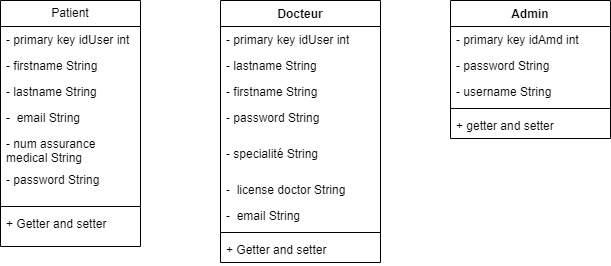

The diagram above was exported from draw.io. Its source (the exported page's mxGraphModel, read from the mxfile embedded in the PNG):
<mxGraphModel dx="1434" dy="758" grid="1" gridSize="10" guides="1" tooltips="1" connect="1" arrows="1" fold="1" page="1" pageScale="1" pageWidth="827" pageHeight="1169" math="0" shadow="0">
  <root>
    <mxCell id="0" />
    <mxCell id="1" parent="0" />
    <mxCell id="pIaTrMc_24f-NyN1gib4-1" value="Patient" style="swimlane;fontStyle=0;childLayout=stackLayout;horizontal=1;startSize=26;fillColor=none;horizontalStack=0;resizeParent=1;resizeParentMax=0;resizeLast=0;collapsible=1;marginBottom=0;whiteSpace=wrap;html=1;" vertex="1" parent="1">
      <mxGeometry x="150" y="40" width="140" height="246" as="geometry" />
    </mxCell>
    <mxCell id="pIaTrMc_24f-NyN1gib4-3" value="- primary key idUser int" style="text;strokeColor=none;fillColor=none;align=left;verticalAlign=top;spacingLeft=4;spacingRight=4;overflow=hidden;rotatable=0;points=[[0,0.5],[1,0.5]];portConstraint=eastwest;whiteSpace=wrap;html=1;" vertex="1" parent="pIaTrMc_24f-NyN1gib4-1">
      <mxGeometry y="26" width="140" height="26" as="geometry" />
    </mxCell>
    <mxCell id="pIaTrMc_24f-NyN1gib4-2" value="- firstname String&amp;nbsp;" style="text;strokeColor=none;fillColor=none;align=left;verticalAlign=top;spacingLeft=4;spacingRight=4;overflow=hidden;rotatable=0;points=[[0,0.5],[1,0.5]];portConstraint=eastwest;whiteSpace=wrap;html=1;" vertex="1" parent="pIaTrMc_24f-NyN1gib4-1">
      <mxGeometry y="52" width="140" height="26" as="geometry" />
    </mxCell>
    <mxCell id="pIaTrMc_24f-NyN1gib4-12" value="- lastname String&amp;nbsp;" style="text;strokeColor=none;fillColor=none;align=left;verticalAlign=top;spacingLeft=4;spacingRight=4;overflow=hidden;rotatable=0;points=[[0,0.5],[1,0.5]];portConstraint=eastwest;whiteSpace=wrap;html=1;" vertex="1" parent="pIaTrMc_24f-NyN1gib4-1">
      <mxGeometry y="78" width="140" height="26" as="geometry" />
    </mxCell>
    <mxCell id="pIaTrMc_24f-NyN1gib4-5" value="-&amp;nbsp; email String&amp;nbsp;&amp;nbsp;" style="text;strokeColor=none;fillColor=none;align=left;verticalAlign=top;spacingLeft=4;spacingRight=4;overflow=hidden;rotatable=0;points=[[0,0.5],[1,0.5]];portConstraint=eastwest;whiteSpace=wrap;html=1;" vertex="1" parent="pIaTrMc_24f-NyN1gib4-1">
      <mxGeometry y="104" width="140" height="26" as="geometry" />
    </mxCell>
    <mxCell id="pIaTrMc_24f-NyN1gib4-4" value="- num assurance medical String" style="text;strokeColor=none;fillColor=none;align=left;verticalAlign=top;spacingLeft=4;spacingRight=4;overflow=hidden;rotatable=0;points=[[0,0.5],[1,0.5]];portConstraint=eastwest;whiteSpace=wrap;html=1;" vertex="1" parent="pIaTrMc_24f-NyN1gib4-1">
      <mxGeometry y="130" width="140" height="36" as="geometry" />
    </mxCell>
    <mxCell id="pIaTrMc_24f-NyN1gib4-7" value="- password String" style="text;strokeColor=none;fillColor=none;align=left;verticalAlign=top;spacingLeft=4;spacingRight=4;overflow=hidden;rotatable=0;points=[[0,0.5],[1,0.5]];portConstraint=eastwest;whiteSpace=wrap;html=1;" vertex="1" parent="pIaTrMc_24f-NyN1gib4-1">
      <mxGeometry y="166" width="140" height="36" as="geometry" />
    </mxCell>
    <mxCell id="pIaTrMc_24f-NyN1gib4-25" value="" style="line;strokeWidth=1;fillColor=none;align=left;verticalAlign=middle;spacingTop=-1;spacingLeft=3;spacingRight=3;rotatable=0;labelPosition=right;points=[];portConstraint=eastwest;strokeColor=inherit;" vertex="1" parent="pIaTrMc_24f-NyN1gib4-1">
      <mxGeometry y="202" width="140" height="8" as="geometry" />
    </mxCell>
    <mxCell id="pIaTrMc_24f-NyN1gib4-6" value="+ Getter and setter&amp;nbsp;" style="text;strokeColor=none;fillColor=none;align=left;verticalAlign=top;spacingLeft=4;spacingRight=4;overflow=hidden;rotatable=0;points=[[0,0.5],[1,0.5]];portConstraint=eastwest;whiteSpace=wrap;html=1;" vertex="1" parent="pIaTrMc_24f-NyN1gib4-1">
      <mxGeometry y="210" width="140" height="36" as="geometry" />
    </mxCell>
    <mxCell id="pIaTrMc_24f-NyN1gib4-8" value="Docteur" style="swimlane;fontStyle=1;align=center;verticalAlign=top;childLayout=stackLayout;horizontal=1;startSize=26;horizontalStack=0;resizeParent=1;resizeParentMax=0;resizeLast=0;collapsible=1;marginBottom=0;whiteSpace=wrap;html=1;" vertex="1" parent="1">
      <mxGeometry x="370" y="40" width="160" height="262" as="geometry" />
    </mxCell>
    <mxCell id="pIaTrMc_24f-NyN1gib4-9" value="- primary key idUser int" style="text;strokeColor=none;fillColor=none;align=left;verticalAlign=top;spacingLeft=4;spacingRight=4;overflow=hidden;rotatable=0;points=[[0,0.5],[1,0.5]];portConstraint=eastwest;whiteSpace=wrap;html=1;" vertex="1" parent="pIaTrMc_24f-NyN1gib4-8">
      <mxGeometry y="26" width="160" height="26" as="geometry" />
    </mxCell>
    <mxCell id="pIaTrMc_24f-NyN1gib4-14" value="- lastname String&amp;nbsp;" style="text;strokeColor=none;fillColor=none;align=left;verticalAlign=top;spacingLeft=4;spacingRight=4;overflow=hidden;rotatable=0;points=[[0,0.5],[1,0.5]];portConstraint=eastwest;whiteSpace=wrap;html=1;" vertex="1" parent="pIaTrMc_24f-NyN1gib4-8">
      <mxGeometry y="52" width="160" height="26" as="geometry" />
    </mxCell>
    <mxCell id="pIaTrMc_24f-NyN1gib4-13" value="- firstname String&amp;nbsp;" style="text;strokeColor=none;fillColor=none;align=left;verticalAlign=top;spacingLeft=4;spacingRight=4;overflow=hidden;rotatable=0;points=[[0,0.5],[1,0.5]];portConstraint=eastwest;whiteSpace=wrap;html=1;" vertex="1" parent="pIaTrMc_24f-NyN1gib4-8">
      <mxGeometry y="78" width="160" height="26" as="geometry" />
    </mxCell>
    <mxCell id="pIaTrMc_24f-NyN1gib4-16" value="- password String" style="text;strokeColor=none;fillColor=none;align=left;verticalAlign=top;spacingLeft=4;spacingRight=4;overflow=hidden;rotatable=0;points=[[0,0.5],[1,0.5]];portConstraint=eastwest;whiteSpace=wrap;html=1;" vertex="1" parent="pIaTrMc_24f-NyN1gib4-8">
      <mxGeometry y="104" width="160" height="36" as="geometry" />
    </mxCell>
    <mxCell id="pIaTrMc_24f-NyN1gib4-17" value="- specialité String&amp;nbsp;" style="text;strokeColor=none;fillColor=none;align=left;verticalAlign=top;spacingLeft=4;spacingRight=4;overflow=hidden;rotatable=0;points=[[0,0.5],[1,0.5]];portConstraint=eastwest;whiteSpace=wrap;html=1;" vertex="1" parent="pIaTrMc_24f-NyN1gib4-8">
      <mxGeometry y="140" width="160" height="36" as="geometry" />
    </mxCell>
    <mxCell id="pIaTrMc_24f-NyN1gib4-18" value="-&amp;nbsp; license doctor String" style="text;strokeColor=none;fillColor=none;align=left;verticalAlign=top;spacingLeft=4;spacingRight=4;overflow=hidden;rotatable=0;points=[[0,0.5],[1,0.5]];portConstraint=eastwest;whiteSpace=wrap;html=1;" vertex="1" parent="pIaTrMc_24f-NyN1gib4-8">
      <mxGeometry y="176" width="160" height="26" as="geometry" />
    </mxCell>
    <mxCell id="pIaTrMc_24f-NyN1gib4-15" value="-&amp;nbsp; email String&amp;nbsp;&amp;nbsp;" style="text;strokeColor=none;fillColor=none;align=left;verticalAlign=top;spacingLeft=4;spacingRight=4;overflow=hidden;rotatable=0;points=[[0,0.5],[1,0.5]];portConstraint=eastwest;whiteSpace=wrap;html=1;" vertex="1" parent="pIaTrMc_24f-NyN1gib4-8">
      <mxGeometry y="202" width="160" height="26" as="geometry" />
    </mxCell>
    <mxCell id="pIaTrMc_24f-NyN1gib4-10" value="" style="line;strokeWidth=1;fillColor=none;align=left;verticalAlign=middle;spacingTop=-1;spacingLeft=3;spacingRight=3;rotatable=0;labelPosition=right;points=[];portConstraint=eastwest;strokeColor=inherit;" vertex="1" parent="pIaTrMc_24f-NyN1gib4-8">
      <mxGeometry y="228" width="160" height="8" as="geometry" />
    </mxCell>
    <mxCell id="pIaTrMc_24f-NyN1gib4-11" value="+ Getter and setter&amp;nbsp;" style="text;strokeColor=none;fillColor=none;align=left;verticalAlign=top;spacingLeft=4;spacingRight=4;overflow=hidden;rotatable=0;points=[[0,0.5],[1,0.5]];portConstraint=eastwest;whiteSpace=wrap;html=1;" vertex="1" parent="pIaTrMc_24f-NyN1gib4-8">
      <mxGeometry y="236" width="160" height="26" as="geometry" />
    </mxCell>
    <mxCell id="pIaTrMc_24f-NyN1gib4-19" value="Admin" style="swimlane;fontStyle=1;align=center;verticalAlign=top;childLayout=stackLayout;horizontal=1;startSize=26;horizontalStack=0;resizeParent=1;resizeParentMax=0;resizeLast=0;collapsible=1;marginBottom=0;whiteSpace=wrap;html=1;" vertex="1" parent="1">
      <mxGeometry x="600" y="40" width="160" height="138" as="geometry" />
    </mxCell>
    <mxCell id="pIaTrMc_24f-NyN1gib4-20" value="- primary key idAmd int" style="text;strokeColor=none;fillColor=none;align=left;verticalAlign=top;spacingLeft=4;spacingRight=4;overflow=hidden;rotatable=0;points=[[0,0.5],[1,0.5]];portConstraint=eastwest;whiteSpace=wrap;html=1;" vertex="1" parent="pIaTrMc_24f-NyN1gib4-19">
      <mxGeometry y="26" width="160" height="26" as="geometry" />
    </mxCell>
    <mxCell id="pIaTrMc_24f-NyN1gib4-24" value="- password String" style="text;strokeColor=none;fillColor=none;align=left;verticalAlign=top;spacingLeft=4;spacingRight=4;overflow=hidden;rotatable=0;points=[[0,0.5],[1,0.5]];portConstraint=eastwest;whiteSpace=wrap;html=1;" vertex="1" parent="pIaTrMc_24f-NyN1gib4-19">
      <mxGeometry y="52" width="160" height="26" as="geometry" />
    </mxCell>
    <mxCell id="pIaTrMc_24f-NyN1gib4-23" value="- username String" style="text;strokeColor=none;fillColor=none;align=left;verticalAlign=top;spacingLeft=4;spacingRight=4;overflow=hidden;rotatable=0;points=[[0,0.5],[1,0.5]];portConstraint=eastwest;whiteSpace=wrap;html=1;" vertex="1" parent="pIaTrMc_24f-NyN1gib4-19">
      <mxGeometry y="78" width="160" height="26" as="geometry" />
    </mxCell>
    <mxCell id="pIaTrMc_24f-NyN1gib4-21" value="" style="line;strokeWidth=1;fillColor=none;align=left;verticalAlign=middle;spacingTop=-1;spacingLeft=3;spacingRight=3;rotatable=0;labelPosition=right;points=[];portConstraint=eastwest;strokeColor=inherit;" vertex="1" parent="pIaTrMc_24f-NyN1gib4-19">
      <mxGeometry y="104" width="160" height="8" as="geometry" />
    </mxCell>
    <mxCell id="pIaTrMc_24f-NyN1gib4-22" value="+ getter and setter&amp;nbsp;" style="text;strokeColor=none;fillColor=none;align=left;verticalAlign=top;spacingLeft=4;spacingRight=4;overflow=hidden;rotatable=0;points=[[0,0.5],[1,0.5]];portConstraint=eastwest;whiteSpace=wrap;html=1;" vertex="1" parent="pIaTrMc_24f-NyN1gib4-19">
      <mxGeometry y="112" width="160" height="26" as="geometry" />
    </mxCell>
  </root>
</mxGraphModel>